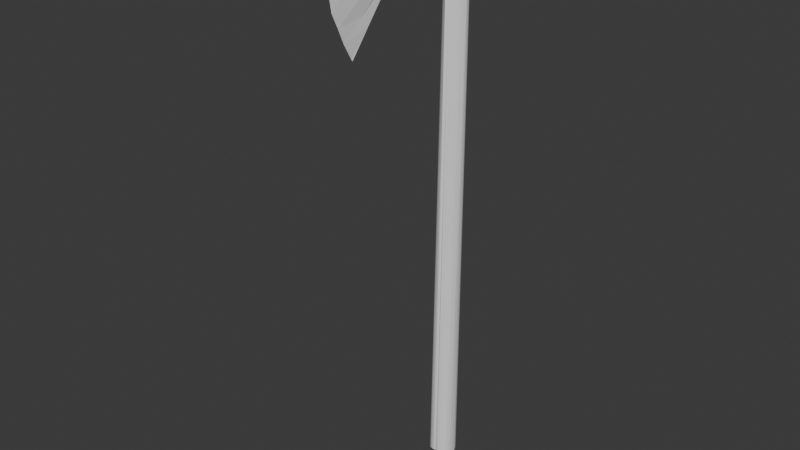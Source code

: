 # Source: axe.blend  (saved by Blender 4.0.36; exported with 4.5.12 LTS)
import bpy
from mathutils import Matrix  # noqa: F401  (used for matrix-valued properties, if any)

bpy.ops.wm.read_factory_settings(use_empty=True)
scene = bpy.context.scene
scene.name = 'Scene'

# ---- collections
col_axe = bpy.data.collections.new('Axe'); scene.collection.children.link(col_axe)

# ---- world
world_world = bpy.data.worlds.new('World'); scene.world = world_world
world_world.use_nodes = True; world_world.node_tree.nodes.clear()
_N = world_world.node_tree.nodes; _L = world_world.node_tree.links
n0 = _N.new('ShaderNodeOutputWorld'); n0.name = 'World Output'; n0.location = (300, 300)
n1 = _N.new('ShaderNodeBackground'); n1.name = 'Background'; n1.location = (10, 300)
n1.inputs[0].default_value = (0.05088, 0.05088, 0.05088, 1.0)
_L.new(n1.outputs[0], n0.inputs[0])
n0.is_active_output = True
world_world.color = (0.05088, 0.05088, 0.05088)
world_world.use_sun_shadow = False
world_world.sun_shadow_jitter_overblur = 0.0

# ---- meshes
me_cylinder = bpy.data.meshes.new('Cylinder')
me_cylinder.from_pydata([(-9.796e-15, 0.8141, -41.53), (0.0, 1.0, 1.0), (0.1951, 0.6713, -41.49), (0.1951, 1.047, 0.9899), (0.3827, 0.5183, -41.43), (0.3827, 0.9994, 1.021), (0.5556, 0.3498, -41.38), (0.5556, 0.922, 1.072), (0.7071, 0.186, -41.29), (0.7071, 0.8179, 1.14), (0.8315, 0.01546, -41.2), (0.8315, 0.6911, 1.222), (0.9239, -0.1733, -41.1), (0.9239, 0.4852, 1.301), (0.9808, -0.3057, -41.02), (0.9808, 0.2977, 1.301), (1.0, -0.3726, -41.12), (1.0, 0.0, 1.301), (0.9808, -0.5341, -41.23), (0.9808, -0.2977, 1.301), (0.9239, -0.7052, -41.29), (0.9239, -0.4852, 1.301), (0.8315, -0.8483, -41.38), (0.8315, -0.6911, 1.222), (0.7071, -0.9935, -41.44), (0.7071, -0.8179, 1.14), (0.5556, -1.128, -41.46), (0.5556, -0.922, 1.072), (0.3827, -1.241, -41.46), (0.3827, -0.9994, 1.021), (0.1951, -1.323, -41.44), (0.1951, -1.047, 0.9899), (-7.158e-15, -1.339, -41.46), (-8.772e-15, -1.263, -38.5), (-0.1951, -1.323, -41.44), (-0.1951, -1.047, 0.9899), (-0.3827, -1.241, -41.46), (-0.3827, -0.9994, 1.021), (-0.5556, -1.128, -41.46), (-0.5556, -0.922, 1.072), (-0.7071, -0.9935, -41.44), (-0.7071, -0.8179, 1.14), (-0.8315, -0.8483, -41.38), (-0.8315, -0.6911, 1.222), (-0.9239, -0.7052, -41.29), (-0.9239, -0.4852, 1.301), (-0.9808, -0.5341, -41.23), (-0.9808, -0.2977, 1.301), (-1.0, -0.3726, -41.12), (-1.0, 0.0, 1.301), (-0.9808, -0.3057, -41.02), (-0.9808, 0.2977, 1.301), (-0.9239, -0.1733, -41.1), (-0.9239, 0.4852, 1.301), (-0.8315, 0.01546, -41.2), (-0.8315, 0.6911, 1.222), (-0.7071, 0.186, -41.29), (-0.7071, 0.8179, 1.14), (-0.5556, 0.3498, -41.38), (-0.5556, 0.922, 1.072), (-0.3827, 0.5183, -41.43), (-0.3827, 0.9994, 1.021), (-0.1951, 0.6713, -41.49), (-0.1951, 1.047, 0.9899), (-1.416, -1.681, -44.34), (-1.416, -1.718, -41.27), (-1.416, 1.499, -44.26), (-4.261e-18, 1.48, -41.53), (1.416, -1.681, -44.34), (1.416, -1.718, -41.27), (1.416, 1.499, -44.26), (-1.416, -0.2572, -44.48), (1.416, -0.2572, -44.48), (-1.416, -0.9898, -44.5), (2.121e-17, 1.503, -44.25), (1.416, 0.3769, -44.43), (0.0, -1.681, -44.34), (-1.416, 0.3769, -44.43), (1.416, -0.9898, -44.5), (-3.097e-17, -0.2572, -44.48), (-2.004e-17, 0.3769, -44.43), (-3.462e-17, -0.9898, -44.5), (-1.416, -0.301, -41.03), (1.416, -0.301, -41.03), (-1.416, 0.4312, -41.44), (1.416, -1.029, -41.46), (5.272e-17, -1.718, -41.27), (-1.416, -1.029, -41.46), (1.416, 0.4312, -41.44), (1.054e-16, -0.301, -41.03), (1.645e-17, 0.4312, -41.44), (1.054e-17, -1.029, -41.46), (1.416, -0.6649, -41.25), (-1.416, -0.6649, -41.25), (5.799e-17, -0.6649, -41.25), (-1.416, 1.49, -42.89), (1.416, 1.49, -42.89), (-1.416, 1.494, -43.57), (1.416, 1.494, -43.57), (9.902e-09, 4.099, -41.1), (-1.416, 1.497, -43.92), (1.416, 1.497, -43.92), (-1.416, 1.492, -43.23), (1.416, 1.492, -43.23), (-0.4117, 6.538, -44.83), (0.4117, 6.538, -44.81), (0.6608, 6.909, -41.51), (1.98e-08, 6.542, -44.84), (1.98e-08, 6.519, -40.13), (-0.9586, 7.036, -42.81), (0.9995, 7.036, -42.81), (-0.9586, 6.824, -44.35), (0.9995, 6.824, -44.35), (-0.7789, 6.99, -42.0), (0.8198, 6.99, -42.0), (0.2238, 9.244, -38.04), (-0.9366, 7.015, -42.4), (0.9775, 7.015, -42.4), (-0.9586, 7.009, -43.19), (0.9995, 7.009, -43.19), (-0.62, 6.909, -41.51), (-0.2959, 9.265, -38.03), (1.485e-08, 5.288, -40.71), (4.951e-09, 2.627, -41.42), (-0.2173, 11.88, -45.55), (-0.00588, 10.5, -36.27), (0.2443, 11.92, -45.55), (-1.674e-07, 13.05, -45.98), (-1.674e-07, 10.5, -35.96), (-0.4796, 10.88, -42.79), (0.4901, 10.86, -42.76), (-0.5091, 11.06, -43.95), (0.4781, 11.04, -43.91), (-0.346, 10.26, -39.9), (0.3584, 10.24, -39.91), (-0.4258, 11.92, -44.95), (0.4117, 12.03, -44.94), (-0.3966, 10.67, -41.92), (0.4547, 10.66, -41.98), (-0.4887, 10.92, -43.35), (0.5015, 10.93, -43.3), (-0.2599, 9.715, -38.83), (0.24, 9.711, -38.84), (-7.381e-08, 8.679, -38.36), (-2.7e-08, 7.627, -39.39), (-1.206e-07, 9.631, -37.25), (0.001487, 13.05, -45.46), (-0.00588, 10.5, -35.96), (-0.005908, 13.16, -44.83), (-0.00285, 13.18, -43.81), (-0.00285, 13.02, -43.11), (0.03427, 12.92, -42.29), (-0.0003335, 12.62, -41.32), (0.0005206, 12.31, -39.53), (-0.00588, 11.77, -38.41), (0.004315, 11.26, -37.29)], [], [(0, 1, 3, 2), (2, 3, 5, 4), (4, 5, 7, 6), (6, 7, 9, 8), (8, 9, 11, 10), (10, 11, 13, 12), (12, 13, 15, 14), (14, 15, 17, 16), (16, 17, 19, 18), (18, 19, 21, 20), (20, 21, 23, 22), (22, 23, 25, 24), (24, 25, 27, 26), (26, 27, 29, 28), (28, 29, 31, 30), (30, 31, 33, 32), (32, 33, 35, 34), (34, 35, 37, 36), (36, 37, 39, 38), (38, 39, 41, 40), (40, 41, 43, 42), (42, 43, 45, 44), (44, 45, 47, 46), (46, 47, 49, 48), (48, 49, 51, 50), (50, 51, 53, 52), (52, 53, 55, 54), (54, 55, 57, 56), (56, 57, 59, 58), (58, 59, 61, 60), (3, 1, 63, 61, 59, 57, 55, 53, 51, 49, 47, 45, 43, 41, 39, 37, 35, 33, 31, 29, 27, 25, 23, 21, 19, 17, 15, 13, 11, 9, 7, 5), (60, 61, 63, 62), (62, 63, 1, 0), (0, 2, 4, 6, 8, 10, 12, 14, 16, 18, 20, 22, 24, 26, 28, 30, 32, 34, 36, 38, 40, 42, 44, 46, 48, 50, 52, 54, 56, 58, 60, 62), (3, 5, 7, 9, 11, 13, 15, 17, 19, 21, 23, 25, 27, 29, 31, 35, 37, 39, 41, 43, 45, 47, 49, 51, 53, 55, 57, 59, 61, 63, 1), (67, 113, 116), (68, 69, 86, 65, 64, 76), (81, 78, 68, 76), (91, 87, 65, 86), (80, 75, 72, 79), (77, 80, 79, 71), (66, 74, 80, 77), (74, 70, 75, 80), (73, 81, 76, 64), (71, 79, 81, 73), (79, 72, 78, 81), (83, 89, 94, 92), (89, 82, 93, 94), (85, 91, 86, 69), (92, 94, 91, 85), (94, 93, 87, 91), (88, 90, 89, 83), (90, 84, 82, 89), (70, 101, 98, 103, 96, 67, 88, 83, 92, 85, 69, 68, 78, 72, 75), (64, 65, 87, 93, 82, 84, 67, 95, 102, 97, 100, 66, 77, 71, 73), (109, 116, 137, 129), (74, 66, 104, 107), (97, 102, 118, 111), (67, 117, 114), (122, 106, 115, 144, 108), (103, 98, 112, 119), (67, 120, 113), (102, 95, 109, 118), (67, 114, 106), (96, 103, 119, 110), (70, 74, 107, 105), (95, 67, 116, 109), (67, 96, 110, 117), (67, 106, 122, 99, 123), (105, 126, 136, 132, 112), (148, 146, 124, 135), (104, 111, 131, 135, 124), (117, 110, 130, 138), (107, 104, 124, 127), (116, 113, 133, 137), (111, 118, 139, 131), (115, 125, 128), (114, 117, 138, 134), (119, 112, 132, 140), (113, 120, 141, 133), (105, 107, 127, 126), (118, 109, 129, 139), (106, 114, 134, 142), (121, 145, 128), (110, 119, 140, 130), (144, 115, 143), (67, 123, 99, 122, 120), (144, 143, 121), (143, 145, 121), (121, 128, 125), (145, 115, 128), (143, 115, 145), (66, 100, 97, 111, 104), (126, 127, 124, 146), (149, 148, 135, 131), (150, 149, 131, 139), (151, 150, 139, 129), (152, 151, 129, 137), (153, 152, 137, 133), (154, 153, 133, 141), (155, 154, 141, 121), (155, 121, 125), (125, 115, 155), (115, 142, 154, 155), (142, 134, 153, 154), (134, 138, 152, 153), (138, 130, 151, 152), (130, 140, 150, 151), (140, 132, 149, 150), (132, 136, 148, 149), (136, 126, 146, 148), (70, 105, 112, 98, 101), (147, 155, 125), (106, 142, 115), (141, 120, 122, 108, 144, 121), (90, 67, 84), (88, 67, 90)])
_uv = me_cylinder.uv_layers.new(name='UVMap')
_uv.uv.foreach_set('vector', [1.0, 0.5, 1.0, 1.0, 0.9688, 1.0, 0.9688, 0.5, 0.9688, 0.5, 0.9688, 1.0, 0.9375, 1.0, 0.9375, 0.5, 0.9375, 0.5, 0.9375, 1.0, 0.9062, 1.0, 0.9062, 0.5, 0.9062, 0.5, 0.9062, 1.0, 0.875, 1.0, 0.875, 0.5, 0.875, 0.5, 0.875, 1.0, 0.8438, 1.0, 0.8438, 0.5, 0.8438, 0.5, 0.8438, 1.0, 0.8125, 1.0, 0.8125, 0.5, 0.8125, 0.5, 0.8125, 1.0, 0.7812, 1.0, 0.7812, 0.5, 0.7812, 0.5, 0.7812, 1.0, 0.75, 1.0, 0.75, 0.5, 0.75, 0.5, 0.75, 1.0, 0.7188, 1.0, 0.7188, 0.5, 0.7188, 0.5, 0.7188, 1.0, 0.6875, 1.0, 0.6875, 0.5, 0.6875, 0.5, 0.6875, 1.0, 0.6562, 1.0, 0.6562, 0.5, 0.6562, 0.5, 0.6562, 1.0, 0.625, 1.0, 0.625, 0.5, 0.625, 0.5, 0.625, 1.0, 0.5938, 1.0, 0.5938, 0.5, 0.5938, 0.5, 0.5938, 1.0, 0.5625, 1.0, 0.5625, 0.5, 0.5625, 0.5, 0.5625, 1.0, 0.5312, 1.0, 0.5312, 0.5, 0.5312, 0.5, 0.5312, 1.0, 0.5, 1.0, 0.5, 0.5, 0.5, 0.5, 0.5, 1.0, 0.4688, 1.0, 0.4688, 0.5, 0.4688, 0.5, 0.4688, 1.0, 0.4375, 1.0, 0.4375, 0.5, 0.4375, 0.5, 0.4375, 1.0, 0.4062, 1.0, 0.4062, 0.5, 0.4062, 0.5, 0.4062, 1.0, 0.375, 1.0, 0.375, 0.5, 0.375, 0.5, 0.375, 1.0, 0.3438, 1.0, 0.3438, 0.5, 0.3438, 0.5, 0.3438, 1.0, 0.3125, 1.0, 0.3125, 0.5, 0.3125, 0.5, 0.3125, 1.0, 0.2812, 1.0, 0.2812, 0.5, 0.2812, 0.5, 0.2812, 1.0, 0.25, 1.0, 0.25, 0.5, 0.25, 0.5, 0.25, 1.0, 0.2188, 1.0, 0.2188, 0.5, 0.2188, 0.5, 0.2188, 1.0, 0.1875, 1.0, 0.1875, 0.5, 0.1875, 0.5, 0.1875, 1.0, 0.1562, 1.0, 0.1562, 0.5, 0.1562, 0.5, 0.1562, 1.0, 0.125, 1.0, 0.125, 0.5, 0.125, 0.5, 0.125, 1.0, 0.09375, 1.0, 0.09375, 0.5, 0.09375, 0.5, 0.09375, 1.0, 0.0625, 1.0, 0.0625, 0.5, 0.2968, 0.4854, 0.25, 0.49, 0.2032, 0.4854, 0.1582, 0.4717, 0.1167, 0.4496, 0.08029, 0.4197, 0.05045, 0.3833, 0.02827, 0.3418, 0.01461, 0.2968, 0.01, 0.25, 0.01461, 0.2032, 0.02827, 0.1582, 0.05045, 0.1167, 0.08029, 0.08029, 0.1167, 0.05045, 0.1582, 0.02827, 0.2032, 0.01461, 0.25, 0.01, 0.2968, 0.01461, 0.3418, 0.02827, 0.3833, 0.05045, 0.4197, 0.08029, 0.4496, 0.1167, 0.4717, 0.1582, 0.4854, 0.2032, 0.49, 0.25, 0.4854, 0.2968, 0.4717, 0.3418, 0.4496, 0.3833, 0.4197, 0.4197, 0.3833, 0.4496, 0.3418, 0.4717, 0.0625, 0.5, 0.0625, 1.0, 0.03125, 1.0, 0.03125, 0.5, 0.03125, 0.5, 0.03125, 1.0, 0.0, 1.0, 0.0, 0.5, 0.75, 0.49, 0.7968, 0.4854, 0.8418, 0.4717, 0.8833, 0.4496, 0.9197, 0.4197, 0.9496, 0.3833, 0.9717, 0.3418, 0.9854, 0.2968, 0.99, 0.25, 0.9854, 0.2032, 0.9717, 0.1582, 0.9496, 0.1167, 0.9197, 0.08029, 0.8833, 0.05045, 0.8418, 0.02827, 0.7968, 0.01461, 0.75, 0.01, 0.7032, 0.01461, 0.6582, 0.02827, 0.6167, 0.05045, 0.5803, 0.08029, 0.5504, 0.1167, 0.5283, 0.1582, 0.5146, 0.2032, 0.51, 0.25, 0.5146, 0.2968, 0.5283, 0.3418, 0.5504, 0.3833, 0.5803, 0.4197, 0.6167, 0.4496, 0.6582, 0.4717, 0.7032, 0.4854, 0.0, 0.0, 0.0, 0.0, 0.0, 0.0, 0.0, 0.0, 0.0, 0.0, 0.0, 0.0, 0.0, 0.0, 0.0, 0.0, 0.0, 0.0, 0.0, 0.0, 0.0, 0.0, 0.0, 0.0, 0.0, 0.0, 0.0, 0.0, 0.0, 0.0, 0.0, 0.0, 0.0, 0.0, 0.0, 0.0, 0.0, 0.0, 0.0, 0.0, 0.0, 0.0, 0.0, 0.0, 0.0, 0.0, 0.0, 0.0, 0.0, 0.0, 0.0, 0.0, 0.0, 0.0, 0.0, 0.0, 0.0, 0.0, 0.0, 0.0, 0.0, 0.0, 0.5625, 0.25, 0.5625, 0.25, 0.5312, 0.25, 0.375, 0.75, 0.625, 0.75, 0.625, 0.875, 0.625, 1.0, 0.375, 1.0, 0.375, 0.875, 0.25, 0.6875, 0.375, 0.6875, 0.375, 0.75, 0.25, 0.75, 0.75, 0.6875, 0.875, 0.6875, 0.875, 0.75, 0.75, 0.75, 0.25, 0.5625, 0.375, 0.5625, 0.375, 0.625, 0.25, 0.625, 0.125, 0.5625, 0.25, 0.5625, 0.25, 0.625, 0.125, 0.625, 0.125, 0.5, 0.25, 0.5, 0.25, 0.5625, 0.125, 0.5625, 0.25, 0.5, 0.375, 0.5, 0.375, 0.5625, 0.25, 0.5625, 0.125, 0.6875, 0.25, 0.6875, 0.25, 0.75, 0.125, 0.75, 0.125, 0.625, 0.25, 0.625, 0.25, 0.6875, 0.125, 0.6875, 0.25, 0.625, 0.375, 0.625, 0.375, 0.6875, 0.25, 0.6875, 0.625, 0.6562, 0.75, 0.6562, 0.75, 0.6719, 0.625, 0.6719, 0.75, 0.6562, 0.875, 0.6562, 0.875, 0.6719, 0.75, 0.6719, 0.625, 0.6875, 0.75, 0.6875, 0.75, 0.75, 0.625, 0.75, 0.625, 0.6719, 0.75, 0.6719, 0.75, 0.6875, 0.625, 0.6875, 0.75, 0.6719, 0.875, 0.6719, 0.875, 0.6875, 0.75, 0.6875, 0.625, 0.5625, 0.75, 0.5625, 0.75, 0.5938, 0.625, 0.5938, 0.75, 0.5625, 0.875, 0.5625, 0.875, 0.5938, 0.75, 0.5938, 0.375, 0.5, 0.4062, 0.5, 0.4375, 0.5, 0.4688, 0.5, 0.5, 0.5, 0.625, 0.5, 0.625, 0.5625, 0.625, 0.6562, 0.625, 0.6719, 0.625, 0.6875, 0.625, 0.75, 0.375, 0.75, 0.375, 0.6875, 0.375, 0.625, 0.375, 0.5625, 0.375, 0.0, 0.625, 0.0, 0.625, 0.0625, 0.625, 0.1094, 0.625, 0.1562, 0.625, 0.1875, 0.5312, 0.25, 0.5, 0.25, 0.4688, 0.25, 0.4375, 0.25, 0.4062, 0.25, 0.375, 0.25, 0.375, 0.1875, 0.375, 0.125, 0.375, 0.0625, 0.5, 0.25, 0.5312, 0.25, 0.5312, 0.25, 0.5, 0.25, 0.25, 0.5, 0.125, 0.5, 0.125, 0.5, 0.25, 0.5, 0.4375, 0.25, 0.4688, 0.25, 0.4688, 0.25, 0.4375, 0.25, 0.5312, 0.5, 0.5312, 0.5, 0.5625, 0.5, 0.8125, 0.5, 0.5938, 0.5, 0.6875, 0.5, 0.8438, 0.5, 0.8125, 0.5, 0.4688, 0.5, 0.4375, 0.5, 0.4375, 0.5, 0.4688, 0.5, 0.5938, 0.25, 0.5938, 0.25, 0.5625, 0.25, 0.4688, 0.25, 0.5, 0.25, 0.5, 0.25, 0.4688, 0.25, 0.5625, 0.5, 0.5625, 0.5, 0.5938, 0.5, 0.5, 0.5, 0.4688, 0.5, 0.4688, 0.5, 0.5, 0.5, 0.375, 0.5, 0.25, 0.5, 0.25, 0.5, 0.375, 0.5, 0.5, 0.25, 0.5312, 0.25, 0.5312, 0.25, 0.5, 0.25, 0.5312, 0.5, 0.5, 0.5, 0.5, 0.5, 0.5312, 0.5, 0.5938, 0.5, 0.625, 0.5, 0.625, 0.5, 0.625, 0.5, 0.625, 0.5, 0.375, 0.5, 0.375, 0.5, 0.4062, 0.5, 0.4375, 0.5, 0.4375, 0.5, 0.4062, 0.375, 0.25, 0.5, 0.125, 0.5, 0.4062, 0.25, 0.125, 0.5, 0.4375, 0.25, 0.4375, 0.25, 0.4062, 0.25, 0.125, 0.5, 0.5312, 0.5, 0.5, 0.5, 0.5, 0.5, 0.5312, 0.5, 0.25, 0.5, 0.125, 0.5, 0.125, 0.5, 0.25, 0.5, 0.5312, 0.25, 0.5625, 0.25, 0.5625, 0.25, 0.5312, 0.25, 0.4375, 0.25, 0.4688, 0.25, 0.4688, 0.25, 0.4375, 0.25, 0.625, 0.5, 0.625, 0.5, 0.6562, 0.5, 0.5625, 0.5, 0.5312, 0.5, 0.5312, 0.5, 0.5625, 0.5, 0.4688, 0.5, 0.4375, 0.5, 0.4375, 0.5, 0.4688, 0.5, 0.5625, 0.25, 0.5938, 0.25, 0.5938, 0.25, 0.5625, 0.25, 0.375, 0.5, 0.25, 0.5, 0.25, 0.5, 0.375, 0.5, 0.4688, 0.25, 0.5, 0.25, 0.5, 0.25, 0.4688, 0.25, 0.5938, 0.5, 0.5625, 0.5, 0.5625, 0.5, 0.5938, 0.5, 0.7812, 0.5, 0.75, 0.5, 0.7812, 0.5, 0.5, 0.5, 0.4688, 0.5, 0.4688, 0.5, 0.5, 0.5, 0.6875, 0.5, 0.6875, 0.5, 0.7188, 0.5, 0.875, 0.5, 0.875, 0.5, 0.875, 0.5, 0.875, 0.5, 0.5938, 0.25, 0.7812, 0.5, 0.7812, 0.5, 0.8125, 0.5, 0.75, 0.5, 0.75, 0.5, 0.7812, 0.5, 0.8438, 0.5, 0.8438, 0.5, 0.875, 0.5, 0.75, 0.5, 0.7188, 0.5, 0.75, 0.5, 0.7188, 0.5, 0.7188, 0.5, 0.75, 0.5, 0.125, 0.5, 0.4062, 0.25, 0.4375, 0.25, 0.4375, 0.25, 0.125, 0.5, 0.375, 0.5, 0.25, 0.5, 0.125, 0.5, 0.25, 0.5, 0.4375, 0.375, 0.4062, 0.375, 0.4062, 0.25, 0.4375, 0.25, 0.4688, 0.375, 0.4375, 0.375, 0.4375, 0.25, 0.4688, 0.25, 0.5, 0.375, 0.4688, 0.375, 0.4688, 0.25, 0.5, 0.25, 0.5312, 0.375, 0.5, 0.375, 0.5, 0.25, 0.5312, 0.25, 0.5625, 0.375, 0.5312, 0.375, 0.5312, 0.25, 0.5625, 0.25, 0.5938, 0.375, 0.5625, 0.375, 0.5625, 0.25, 0.5938, 0.25, 0.6094, 0.375, 0.5938, 0.375, 0.5938, 0.25, 0.6094, 0.25, 0.6094, 0.375, 0.6094, 0.25, 0.625, 0.25, 0.625, 0.5, 0.6094, 0.5, 0.6094, 0.375, 0.6094, 0.5, 0.5938, 0.5, 0.5938, 0.375, 0.6094, 0.375, 0.5938, 0.5, 0.5625, 0.5, 0.5625, 0.375, 0.5938, 0.375, 0.5625, 0.5, 0.5312, 0.5, 0.5312, 0.375, 0.5625, 0.375, 0.5312, 0.5, 0.5, 0.5, 0.5, 0.375, 0.5312, 0.375, 0.5, 0.5, 0.4688, 0.5, 0.4688, 0.375, 0.5, 0.375, 0.4688, 0.5, 0.4375, 0.5, 0.4375, 0.375, 0.4688, 0.375, 0.4375, 0.5, 0.4062, 0.5, 0.4062, 0.375, 0.4375, 0.375, 0.4062, 0.5, 0.375, 0.5, 0.25, 0.5, 0.4062, 0.375, 0.375, 0.5, 0.375, 0.5, 0.4375, 0.5, 0.4375, 0.5, 0.4062, 0.5, 0.625, 0.375, 0.6094, 0.375, 0.625, 0.25, 0.5938, 0.5, 0.5938, 0.5, 0.625, 0.5, 0.5938, 0.25, 0.5938, 0.25, 0.8125, 0.5, 0.8125, 0.5, 0.8438, 0.5, 0.6094, 0.25, 0.75, 0.5625, 0.875, 0.5, 0.875, 0.5625, 0.625, 0.5625, 0.75, 0.5, 0.75, 0.5625])
me_cylinder.update()

# ---- objects
ob_one_handed_axe = bpy.data.objects.new('one_handed_axe', me_cylinder)

# ---- transforms, parenting, visibility, modifiers, constraints
ob_one_handed_axe.location = (-1.122e-17, -0.008792, 0.2776)
ob_one_handed_axe.scale = (-0.02971, -0.02971, -0.02971)

# ---- collection membership
col_axe.objects.link(ob_one_handed_axe)

# ---- scene / render settings (as saved in the file)
scene.frame_start = 1; scene.frame_end = 250; scene.frame_set(1)
scene.render.engine = 'BLENDER_EEVEE_NEXT'
scene.cycles.sampling_pattern = 'TABULATED_SOBOL'
bpy.context.view_layer.update()

# ---- added for rendering (the .blend has no active camera and no usable light): camera, sun
cam_auto = bpy.data.cameras.new('AutoCamera')
cam_auto.lens = 50.0
cam_auto.sensor_width = 36.0
cam_auto.clip_end = 1000.0
ob_auto_camera = bpy.data.objects.new('AutoCamera', cam_auto)
scene.collection.objects.link(ob_auto_camera)
ob_auto_camera.location = (1.36492, -1.817, 2.03324)
ob_auto_camera.rotation_euler = (1.09748, -7.21219e-08, 0.694738)
scene.camera = ob_auto_camera
light_auto_sun = bpy.data.lights.new('AutoSun', 'SUN')
light_auto_sun.energy = 3.0
light_auto_sun.angle = 0.0523599
ob_auto_sun = bpy.data.objects.new('AutoSun', light_auto_sun)
scene.collection.objects.link(ob_auto_sun)
ob_auto_sun.rotation_euler = (0.872665, 0.174533, 0.523599)
bpy.context.view_layer.update()
